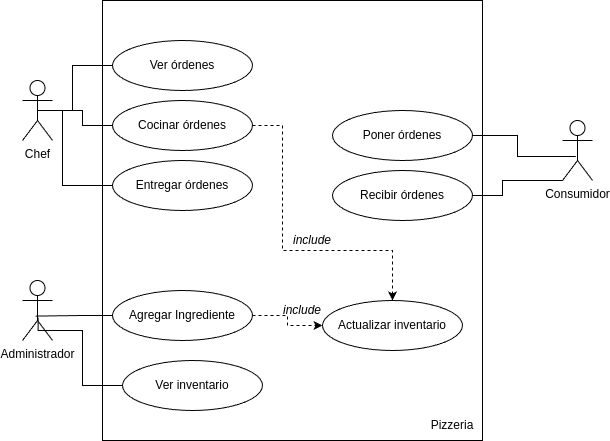

The diagram above was exported from draw.io. Its source (the exported page's mxGraphModel, read from the mxfile embedded in the PNG):
<mxGraphModel dx="842" dy="908" grid="1" gridSize="10" guides="1" tooltips="1" connect="1" arrows="1" fold="1" page="1" pageScale="1" pageWidth="827" pageHeight="1169" math="0" shadow="0">
  <root>
    <mxCell id="0" />
    <mxCell id="1" parent="0" />
    <mxCell id="HexusVjZV8E5QIdGBvdf-1" value="Administrador" style="shape=umlActor;verticalLabelPosition=bottom;verticalAlign=top;html=1;" parent="1" vertex="1">
      <mxGeometry x="160" y="320" width="30" height="60" as="geometry" />
    </mxCell>
    <mxCell id="HexusVjZV8E5QIdGBvdf-2" value="Consumidor" style="shape=umlActor;verticalLabelPosition=bottom;verticalAlign=top;html=1;" parent="1" vertex="1">
      <mxGeometry x="700" y="160" width="30" height="60" as="geometry" />
    </mxCell>
    <mxCell id="HexusVjZV8E5QIdGBvdf-3" value="Chef" style="shape=umlActor;verticalLabelPosition=bottom;verticalAlign=top;html=1;" parent="1" vertex="1">
      <mxGeometry x="160" y="120" width="30" height="60" as="geometry" />
    </mxCell>
    <mxCell id="HexusVjZV8E5QIdGBvdf-5" value="" style="rounded=0;whiteSpace=wrap;html=1;" parent="1" vertex="1">
      <mxGeometry x="240" y="40" width="380" height="440" as="geometry" />
    </mxCell>
    <mxCell id="HexusVjZV8E5QIdGBvdf-9" value="&lt;span style=&quot;font-family: Aptos, &amp;quot;Segoe UI&amp;quot;, &amp;quot;Helvetica Neue&amp;quot;, sans-serif; text-align: left; white-space-collapse: preserve;&quot;&gt;&lt;font&gt;Ver órdenes&lt;/font&gt;&lt;/span&gt;" style="ellipse;whiteSpace=wrap;html=1;" parent="1" vertex="1">
      <mxGeometry x="250" y="80" width="140" height="50" as="geometry" />
    </mxCell>
    <mxCell id="HexusVjZV8E5QIdGBvdf-10" value="&lt;span style=&quot;font-family: Aptos, &amp;quot;Segoe UI&amp;quot;, &amp;quot;Helvetica Neue&amp;quot;, sans-serif; text-align: left; white-space-collapse: preserve;&quot;&gt;&lt;font&gt;Cocinar órdenes&lt;/font&gt;&lt;/span&gt;" style="ellipse;whiteSpace=wrap;html=1;" parent="1" vertex="1">
      <mxGeometry x="250" y="140" width="140" height="50" as="geometry" />
    </mxCell>
    <mxCell id="HexusVjZV8E5QIdGBvdf-11" value="&lt;span style=&quot;font-family: Aptos, &amp;quot;Segoe UI&amp;quot;, &amp;quot;Helvetica Neue&amp;quot;, sans-serif; text-align: left; white-space-collapse: preserve;&quot;&gt;&lt;font&gt;Entregar órdenes&lt;/font&gt;&lt;/span&gt;" style="ellipse;whiteSpace=wrap;html=1;" parent="1" vertex="1">
      <mxGeometry x="250" y="200" width="140" height="50" as="geometry" />
    </mxCell>
    <mxCell id="HexusVjZV8E5QIdGBvdf-33" style="edgeStyle=orthogonalEdgeStyle;rounded=0;orthogonalLoop=1;jettySize=auto;html=1;exitX=1;exitY=0.5;exitDx=0;exitDy=0;entryX=0;entryY=0.5;entryDx=0;entryDy=0;dashed=1;" parent="1" source="HexusVjZV8E5QIdGBvdf-12" target="HexusVjZV8E5QIdGBvdf-26" edge="1">
      <mxGeometry relative="1" as="geometry" />
    </mxCell>
    <mxCell id="HexusVjZV8E5QIdGBvdf-12" value="&lt;div style=&quot;text-align: left;&quot;&gt;&lt;font face=&quot;Aptos, Segoe UI, Helvetica Neue, sans-serif&quot;&gt;&lt;span style=&quot;white-space-collapse: preserve;&quot;&gt;Agregar Ingrediente&lt;/span&gt;&lt;/font&gt;&lt;/div&gt;" style="ellipse;whiteSpace=wrap;html=1;" parent="1" vertex="1">
      <mxGeometry x="250" y="330" width="140" height="50" as="geometry" />
    </mxCell>
    <mxCell id="HexusVjZV8E5QIdGBvdf-13" value="&lt;span style=&quot;font-family: Aptos, &amp;quot;Segoe UI&amp;quot;, &amp;quot;Helvetica Neue&amp;quot;, sans-serif; text-align: left; white-space-collapse: preserve;&quot;&gt;&lt;font&gt;Poner órdenes&lt;/font&gt;&lt;/span&gt;" style="ellipse;whiteSpace=wrap;html=1;" parent="1" vertex="1">
      <mxGeometry x="470" y="150" width="140" height="50" as="geometry" />
    </mxCell>
    <mxCell id="HexusVjZV8E5QIdGBvdf-17" style="edgeStyle=orthogonalEdgeStyle;rounded=0;orthogonalLoop=1;jettySize=auto;html=1;exitX=0;exitY=0.5;exitDx=0;exitDy=0;entryX=0.5;entryY=0.5;entryDx=0;entryDy=0;entryPerimeter=0;endArrow=none;endFill=0;" parent="1" source="HexusVjZV8E5QIdGBvdf-9" target="HexusVjZV8E5QIdGBvdf-3" edge="1">
      <mxGeometry relative="1" as="geometry">
        <Array as="points">
          <mxPoint x="210" y="105" />
          <mxPoint x="210" y="150" />
        </Array>
      </mxGeometry>
    </mxCell>
    <mxCell id="HexusVjZV8E5QIdGBvdf-18" style="edgeStyle=orthogonalEdgeStyle;rounded=0;orthogonalLoop=1;jettySize=auto;html=1;exitX=0;exitY=0.5;exitDx=0;exitDy=0;entryX=0.5;entryY=0.5;entryDx=0;entryDy=0;entryPerimeter=0;endArrow=none;endFill=0;" parent="1" source="HexusVjZV8E5QIdGBvdf-10" target="HexusVjZV8E5QIdGBvdf-3" edge="1">
      <mxGeometry relative="1" as="geometry" />
    </mxCell>
    <mxCell id="HexusVjZV8E5QIdGBvdf-19" style="edgeStyle=orthogonalEdgeStyle;rounded=0;orthogonalLoop=1;jettySize=auto;html=1;exitX=0;exitY=0.5;exitDx=0;exitDy=0;entryX=0.5;entryY=0.5;entryDx=0;entryDy=0;entryPerimeter=0;endArrow=none;endFill=0;" parent="1" source="HexusVjZV8E5QIdGBvdf-11" target="HexusVjZV8E5QIdGBvdf-3" edge="1">
      <mxGeometry relative="1" as="geometry">
        <Array as="points">
          <mxPoint x="200" y="225" />
          <mxPoint x="200" y="150" />
        </Array>
      </mxGeometry>
    </mxCell>
    <mxCell id="HexusVjZV8E5QIdGBvdf-20" style="edgeStyle=orthogonalEdgeStyle;rounded=0;orthogonalLoop=1;jettySize=auto;html=1;exitX=0;exitY=0.5;exitDx=0;exitDy=0;entryX=0.438;entryY=0.593;entryDx=0;entryDy=0;entryPerimeter=0;endArrow=none;endFill=0;" parent="1" source="HexusVjZV8E5QIdGBvdf-12" target="HexusVjZV8E5QIdGBvdf-1" edge="1">
      <mxGeometry relative="1" as="geometry" />
    </mxCell>
    <mxCell id="HexusVjZV8E5QIdGBvdf-21" style="edgeStyle=orthogonalEdgeStyle;rounded=0;orthogonalLoop=1;jettySize=auto;html=1;exitX=1;exitY=0.5;exitDx=0;exitDy=0;entryX=0.44;entryY=0.6;entryDx=0;entryDy=0;entryPerimeter=0;endArrow=none;endFill=0;" parent="1" source="HexusVjZV8E5QIdGBvdf-13" target="HexusVjZV8E5QIdGBvdf-2" edge="1">
      <mxGeometry relative="1" as="geometry" />
    </mxCell>
    <mxCell id="HexusVjZV8E5QIdGBvdf-22" value="Pizzeria" style="text;html=1;align=center;verticalAlign=middle;whiteSpace=wrap;rounded=0;" parent="1" vertex="1">
      <mxGeometry x="560" y="450" width="60" height="30" as="geometry" />
    </mxCell>
    <mxCell id="HexusVjZV8E5QIdGBvdf-23" value="&lt;div style=&quot;text-align: left;&quot;&gt;&lt;span style=&quot;background-color: transparent; white-space-collapse: preserve;&quot;&gt;&lt;font face=&quot;Aptos, Segoe UI, Helvetica Neue, sans-serif&quot;&gt;Recibir órdenes&lt;/font&gt;&lt;/span&gt;&lt;/div&gt;" style="ellipse;whiteSpace=wrap;html=1;" parent="1" vertex="1">
      <mxGeometry x="470" y="210" width="140" height="50" as="geometry" />
    </mxCell>
    <mxCell id="HexusVjZV8E5QIdGBvdf-24" value="&lt;div style=&quot;text-align: left;&quot;&gt;&lt;font face=&quot;Aptos, Segoe UI, Helvetica Neue, sans-serif&quot;&gt;&lt;span style=&quot;white-space-collapse: preserve;&quot;&gt;Ver inventario&lt;/span&gt;&lt;/font&gt;&lt;/div&gt;" style="ellipse;whiteSpace=wrap;html=1;" parent="1" vertex="1">
      <mxGeometry x="260" y="400" width="140" height="50" as="geometry" />
    </mxCell>
    <mxCell id="HexusVjZV8E5QIdGBvdf-25" style="edgeStyle=orthogonalEdgeStyle;rounded=0;orthogonalLoop=1;jettySize=auto;html=1;exitX=0;exitY=0.5;exitDx=0;exitDy=0;entryX=0.52;entryY=0.617;entryDx=0;entryDy=0;entryPerimeter=0;endArrow=none;endFill=0;" parent="1" source="HexusVjZV8E5QIdGBvdf-24" target="HexusVjZV8E5QIdGBvdf-1" edge="1">
      <mxGeometry relative="1" as="geometry">
        <Array as="points">
          <mxPoint x="220" y="425" />
          <mxPoint x="220" y="370" />
          <mxPoint x="176" y="370" />
        </Array>
      </mxGeometry>
    </mxCell>
    <mxCell id="HexusVjZV8E5QIdGBvdf-26" value="&lt;div style=&quot;text-align: left;&quot;&gt;&lt;font face=&quot;Aptos, Segoe UI, Helvetica Neue, sans-serif&quot;&gt;&lt;span style=&quot;white-space-collapse: preserve;&quot;&gt;Actualizar inventario&lt;/span&gt;&lt;/font&gt;&lt;/div&gt;" style="ellipse;whiteSpace=wrap;html=1;" parent="1" vertex="1">
      <mxGeometry x="460" y="340" width="140" height="50" as="geometry" />
    </mxCell>
    <mxCell id="HexusVjZV8E5QIdGBvdf-28" style="edgeStyle=orthogonalEdgeStyle;rounded=0;orthogonalLoop=1;jettySize=auto;html=1;exitX=1;exitY=0.5;exitDx=0;exitDy=0;entryX=0;entryY=1;entryDx=0;entryDy=0;entryPerimeter=0;endArrow=none;endFill=0;" parent="1" source="HexusVjZV8E5QIdGBvdf-23" target="HexusVjZV8E5QIdGBvdf-2" edge="1">
      <mxGeometry relative="1" as="geometry">
        <Array as="points">
          <mxPoint x="640" y="235" />
          <mxPoint x="640" y="220" />
        </Array>
      </mxGeometry>
    </mxCell>
    <mxCell id="HexusVjZV8E5QIdGBvdf-36" value="&lt;i&gt;include&lt;/i&gt;" style="text;html=1;align=center;verticalAlign=middle;whiteSpace=wrap;rounded=0;" parent="1" vertex="1">
      <mxGeometry x="410" y="330" width="60" height="40" as="geometry" />
    </mxCell>
    <mxCell id="bmIELwnjXVg38g8wRuLA-2" value="" style="edgeStyle=orthogonalEdgeStyle;rounded=0;orthogonalLoop=1;jettySize=auto;html=1;exitX=1;exitY=0.5;exitDx=0;exitDy=0;dashed=1;" edge="1" parent="1" source="HexusVjZV8E5QIdGBvdf-10" target="HexusVjZV8E5QIdGBvdf-26">
      <mxGeometry relative="1" as="geometry">
        <mxPoint x="444" y="280" as="targetPoint" />
        <Array as="points">
          <mxPoint x="420" y="165" />
          <mxPoint x="420" y="290" />
          <mxPoint x="530" y="290" />
        </Array>
        <mxPoint x="390" y="165" as="sourcePoint" />
      </mxGeometry>
    </mxCell>
    <mxCell id="HexusVjZV8E5QIdGBvdf-35" value="&lt;i&gt;include&lt;/i&gt;" style="text;html=1;align=center;verticalAlign=middle;whiteSpace=wrap;rounded=0;" parent="1" vertex="1">
      <mxGeometry x="420" y="260" width="60" height="40" as="geometry" />
    </mxCell>
  </root>
</mxGraphModel>